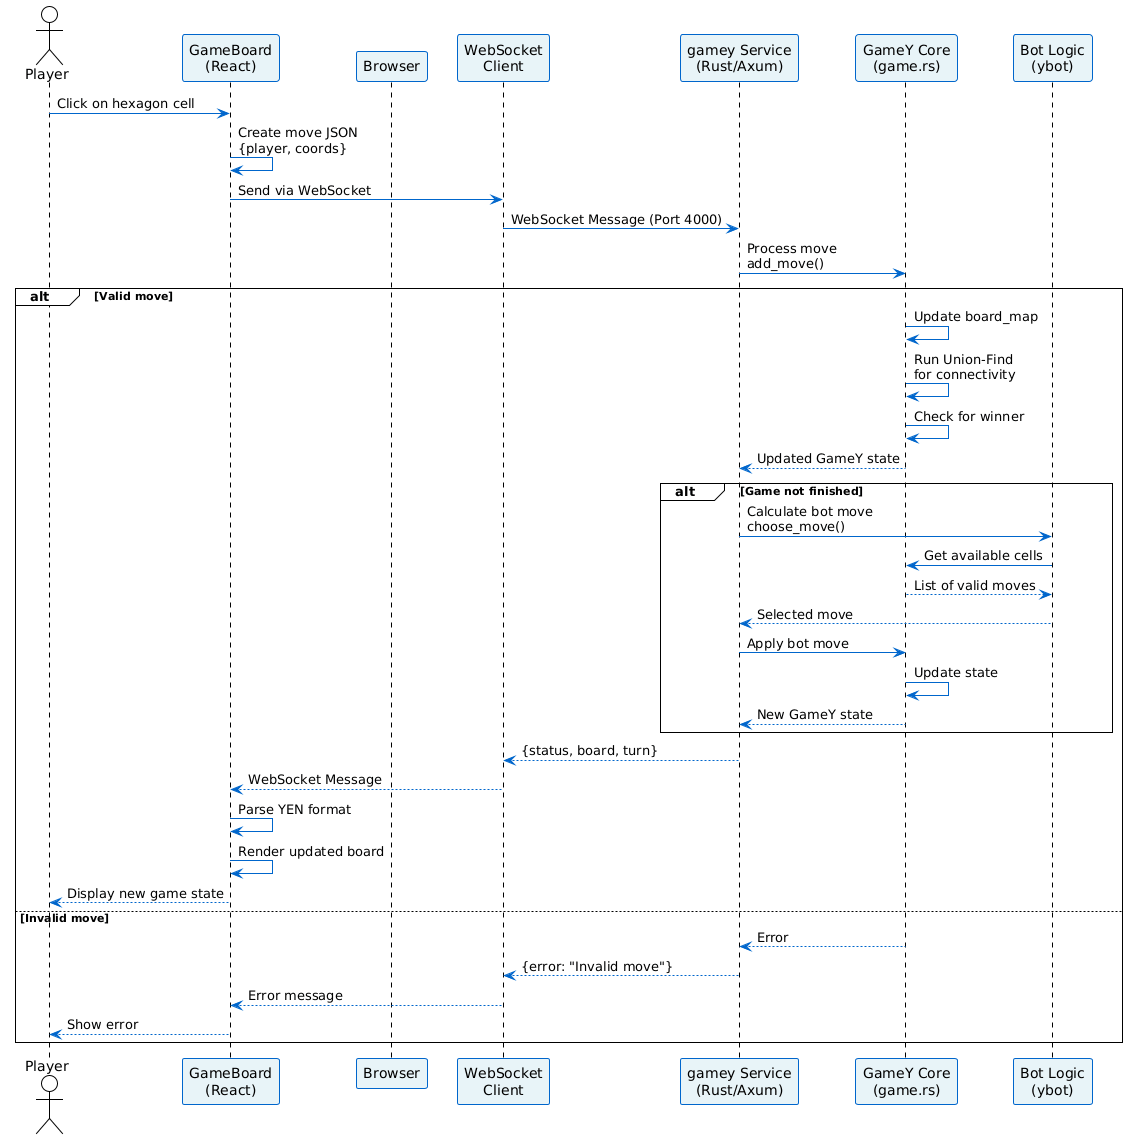

The diagram above was rendered by PlantUML. Its source (embedded in the PNG):
@startuml
' ============================================================
' 6. SEQUENCE DIAGRAM - GAME MOVE REQUEST (WebSocket)
' ============================================================

!theme plain
skinparam backgroundColor #FEFEFE
skinparam sequenceArrowColor #0066CC
skinparam participantBackgroundColor #E8F4F8
skinparam participantBorderColor #0066CC

actor Player
participant "GameBoard\n(React)" as GB
participant "Browser" as Browser
participant "WebSocket\nClient" as WSC
participant "gamey Service\n(Rust/Axum)" as GS
participant "GameY Core\n(game.rs)" as GC
participant "Bot Logic\n(ybot)" as BOT

Player -> GB: Click on hexagon cell
GB -> GB: Create move JSON\n{player, coords}
GB -> WSC: Send via WebSocket
WSC -> GS: WebSocket Message (Port 4000)
GS -> GC: Process move\nadd_move()

alt Valid move
    GC -> GC: Update board_map
    GC -> GC: Run Union-Find\nfor connectivity
    GC -> GC: Check for winner
    GC --> GS: Updated GameY state
    
    alt Game not finished
        GS -> BOT: Calculate bot move\nchoose_move()
        BOT -> GC: Get available cells
        GC --> BOT: List of valid moves
        BOT --> GS: Selected move
        GS -> GC: Apply bot move
        GC -> GC: Update state
        GC --> GS: New GameY state
    end
    
    GS --> WSC: {status, board, turn}
    WSC --> GB: WebSocket Message
    GB -> GB: Parse YEN format
    GB -> GB: Render updated board
    GB --> Player: Display new game state
    
else Invalid move
    GC --> GS: Error
    GS --> WSC: {error: "Invalid move"}
    WSC --> GB: Error message
    GB --> Player: Show error
end
@enduml